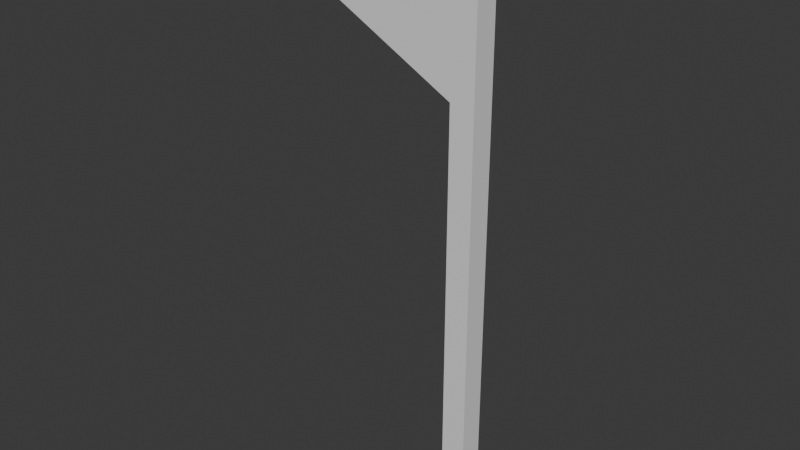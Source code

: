 # Source: SM_PlayerStart.blend  (saved by Blender 4.2.66; exported with 4.5.12 LTS)
import bpy
from mathutils import Matrix  # noqa: F401  (used for matrix-valued properties, if any)

bpy.ops.wm.read_factory_settings(use_empty=True)
scene = bpy.context.scene
scene.name = 'Scene'

# ---- collections
col_collection = bpy.data.collections.new('Collection'); scene.collection.children.link(col_collection)

# ---- materials (node trees are filled in below, after node groups)
mat_material = bpy.data.materials.new('Material')
mat_material.alpha_threshold = 0.0
mat_material.use_transparent_shadow = False
mat_material.roughness = 0.5
mat_material.line_color = (0.0, 0.0, 0.0, 1.0)

# ---- material node trees
mat_material.use_nodes = True; mat_material.node_tree.nodes.clear()
_N = mat_material.node_tree.nodes; _L = mat_material.node_tree.links
n0 = _N.new('ShaderNodeOutputMaterial'); n0.name = 'Material Output'; n0.location = (300, 300)
n1 = _N.new('ShaderNodeBsdfPrincipled'); n1.name = 'Principled BSDF'; n1.location = (10, 300)
n1.inputs[3].default_value = 1.45
_L.new(n1.outputs[0], n0.inputs[0])
n0.is_active_output = True

# ---- world
world_world = bpy.data.worlds.new('World'); scene.world = world_world
world_world.use_nodes = True; world_world.node_tree.nodes.clear()
_N = world_world.node_tree.nodes; _L = world_world.node_tree.links
n0 = _N.new('ShaderNodeOutputWorld'); n0.name = 'World Output'; n0.location = (300, 300)
n1 = _N.new('ShaderNodeBackground'); n1.name = 'Background'; n1.location = (10, 300)
n1.inputs[0].default_value = (0.05088, 0.05088, 0.05088, 1.0)
_L.new(n1.outputs[0], n0.inputs[0])
n0.is_active_output = True
world_world.color = (0.05088, 0.05088, 0.05088)
world_world.sun_shadow_jitter_overblur = 0.0

# ---- meshes
me_cube = bpy.data.meshes.new('Cube')
me_cube.from_pydata([(0.03642, 0.03642, 1.295), (0.03642, 0.03642, 0.0), (0.03642, -0.03642, 1.295), (0.03642, -0.03642, 0.0), (-0.03642, 0.03642, 1.295), (-0.03642, 0.03642, 0.0), (-0.03642, -0.03642, 1.295), (-0.03642, -0.03642, 0.0), (0.03642, 0.03642, 1.774), (0.03642, -0.03642, 1.774), (-0.03642, 0.03642, 1.774), (-0.03642, -0.03642, 1.774), (-0.4838, 0.03642, 1.534), (-0.4838, -0.03642, 1.534)], [], [(2, 0, 8, 9), (3, 2, 6, 7), (7, 6, 4, 5), (5, 1, 3, 7), (1, 0, 2, 3), (5, 4, 0, 1), (8, 10, 11, 9), (0, 4, 10, 8), (6, 2, 9, 11), (10, 4, 12), (11, 10, 12, 13), (6, 11, 13), (4, 6, 13, 12)])
_uv = me_cube.uv_layers.new(name='UVMap')
_uv.uv.foreach_set('vector', [0.625, 0.75, 0.625, 0.5, 0.625, 0.5, 0.625, 0.75, 0.375, 0.75, 0.625, 0.75, 0.625, 1.0, 0.375, 1.0, 0.375, 0.0, 0.625, 0.0, 0.625, 0.25, 0.375, 0.25, 0.125, 0.5, 0.375, 0.5, 0.375, 0.75, 0.125, 0.75, 0.375, 0.5, 0.625, 0.5, 0.625, 0.75, 0.375, 0.75, 0.375, 0.25, 0.625, 0.25, 0.625, 0.5, 0.375, 0.5, 0.625, 0.5, 0.875, 0.5, 0.875, 0.75, 0.625, 0.75, 0.625, 0.5, 0.625, 0.25, 0.625, 0.25, 0.625, 0.5, 0.625, 1.0, 0.625, 0.75, 0.625, 0.75, 0.625, 1.0, 0.625, 0.25, 0.625, 0.25, 0.625, 0.25, 0.875, 0.75, 0.875, 0.5, 0.875, 0.5, 0.875, 0.75, 0.625, 1.0, 0.625, 1.0, 0.625, 1.0, 0.625, 0.25, 0.625, 0.0, 0.625, 0.0, 0.625, 0.25])
me_cube.materials.append(mat_material)
me_cube.use_mirror_vertex_groups = False
me_cube.update()

# ---- objects
ob_cube = bpy.data.objects.new('Cube', me_cube)

# ---- transforms, parenting, visibility, modifiers, constraints
ob_cube.location = (0.0, 0.0, 0.0)
ob_cube.lock_rotations_4d = False
ob_cube.empty_display_type = 'ARROWS'
ob_cube.lineart.crease_threshold = 0.0

# ---- collection membership
col_collection.objects.link(ob_cube)

# ---- scene / render settings (as saved in the file)
scene.frame_start = 1; scene.frame_end = 250; scene.frame_set(1)
scene.render.engine = 'BLENDER_EEVEE_NEXT'
bpy.context.view_layer.update()

# ---- added for rendering (the .blend has no active camera and no usable light): camera, sun
cam_auto = bpy.data.cameras.new('AutoCamera')
cam_auto.lens = 50.0
cam_auto.sensor_width = 36.0
cam_auto.clip_end = 1000.0
ob_auto_camera = bpy.data.objects.new('AutoCamera', cam_auto)
scene.collection.objects.link(ob_auto_camera)
ob_auto_camera.location = (1.48801, -2.05402, 2.25629)
ob_auto_camera.rotation_euler = (1.09748, -7.21219e-08, 0.694738)
scene.camera = ob_auto_camera
light_auto_sun = bpy.data.lights.new('AutoSun', 'SUN')
light_auto_sun.energy = 3.0
light_auto_sun.angle = 0.0523599
ob_auto_sun = bpy.data.objects.new('AutoSun', light_auto_sun)
scene.collection.objects.link(ob_auto_sun)
ob_auto_sun.rotation_euler = (0.872665, 0.174533, 0.523599)
bpy.context.view_layer.update()
